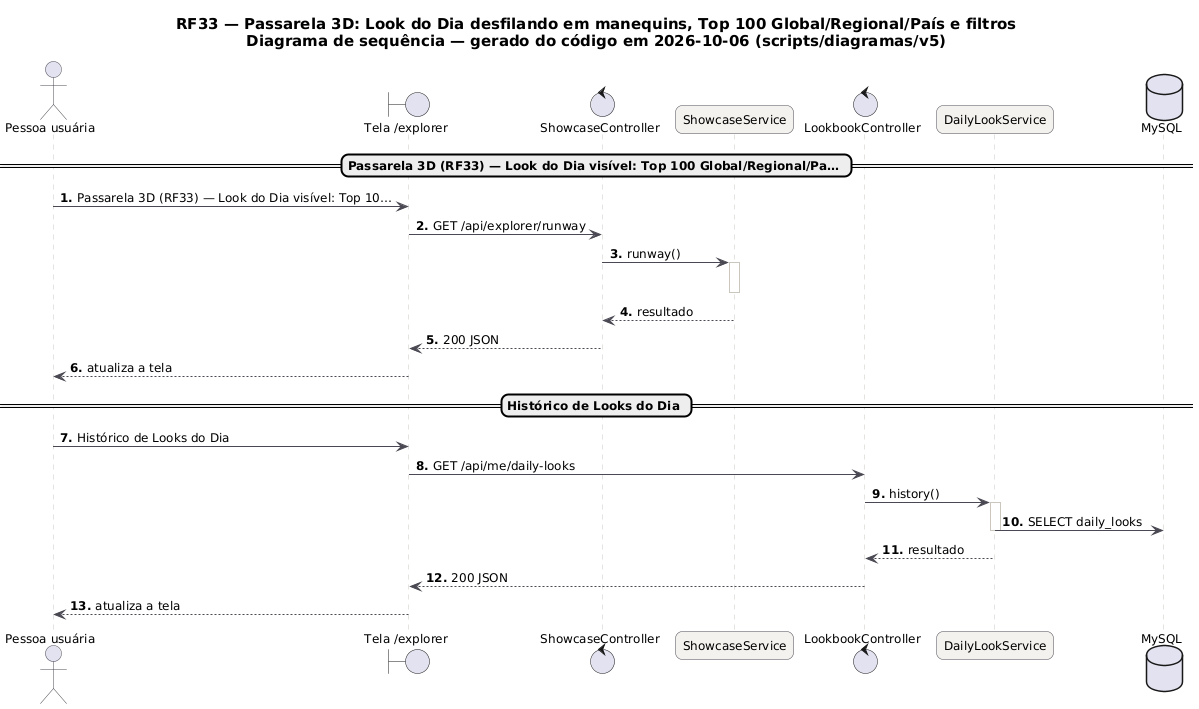

The diagram above was rendered by PlantUML. Its source (embedded in the PNG):
@startuml RF33_Sequencia
skinparam backgroundColor #FFFFFF
skinparam shadowing false
skinparam defaultFontName "DejaVu Sans"
skinparam defaultFontSize 12
skinparam titleFontSize 15
skinparam roundcorner 14
skinparam ArrowColor #52606D
skinparam note {
  BackgroundColor #FFFDEB
  BorderColor #D8CE78
  FontColor #554F24
}
skinparam sequence {
  ArrowColor #4A4852
  LifeLineBorderColor #CBC6BE
  ParticipantBackgroundColor #F4F2EF
  ParticipantBorderColor #4A4852
  ActorBorderColor #4A4852
  GroupBorderColor #CBC6BE
  GroupBackgroundColor #FAF8F5
}
autonumber "<b>0."
title RF33 — Passarela 3D: Look do Dia desfilando em manequins, Top 100 Global/Regional/País e filtros\nDiagrama de sequência — gerado do código em 2026-10-06 (scripts/diagramas/v5)

actor "Pessoa usuária" as U
boundary "Tela /explorer" as P
control "ShowcaseController" as ShowcaseController
participant "ShowcaseService" as ShowcaseService
control "LookbookController" as LookbookController
participant "DailyLookService" as DailyLookService
database "MySQL" as DB_MySQL
== Passarela 3D (RF33) — Look do Dia visível: Top 100 Global/Regional/Pa… ==
U -> P : Passarela 3D (RF33) — Look do Dia visível: Top 10…
P -> ShowcaseController : GET /api/explorer/runway
ShowcaseController -> ShowcaseService : runway()
activate ShowcaseService
deactivate ShowcaseService
ShowcaseService --> ShowcaseController : resultado
ShowcaseController --> P : 200 JSON
P --> U : atualiza a tela
== Histórico de Looks do Dia ==
U -> P : Histórico de Looks do Dia
P -> LookbookController : GET /api/me/daily-looks
LookbookController -> DailyLookService : history()
activate DailyLookService
DailyLookService -> DB_MySQL : SELECT daily_looks
deactivate DailyLookService
DailyLookService --> LookbookController : resultado
LookbookController --> P : 200 JSON
P --> U : atualiza a tela
@enduml